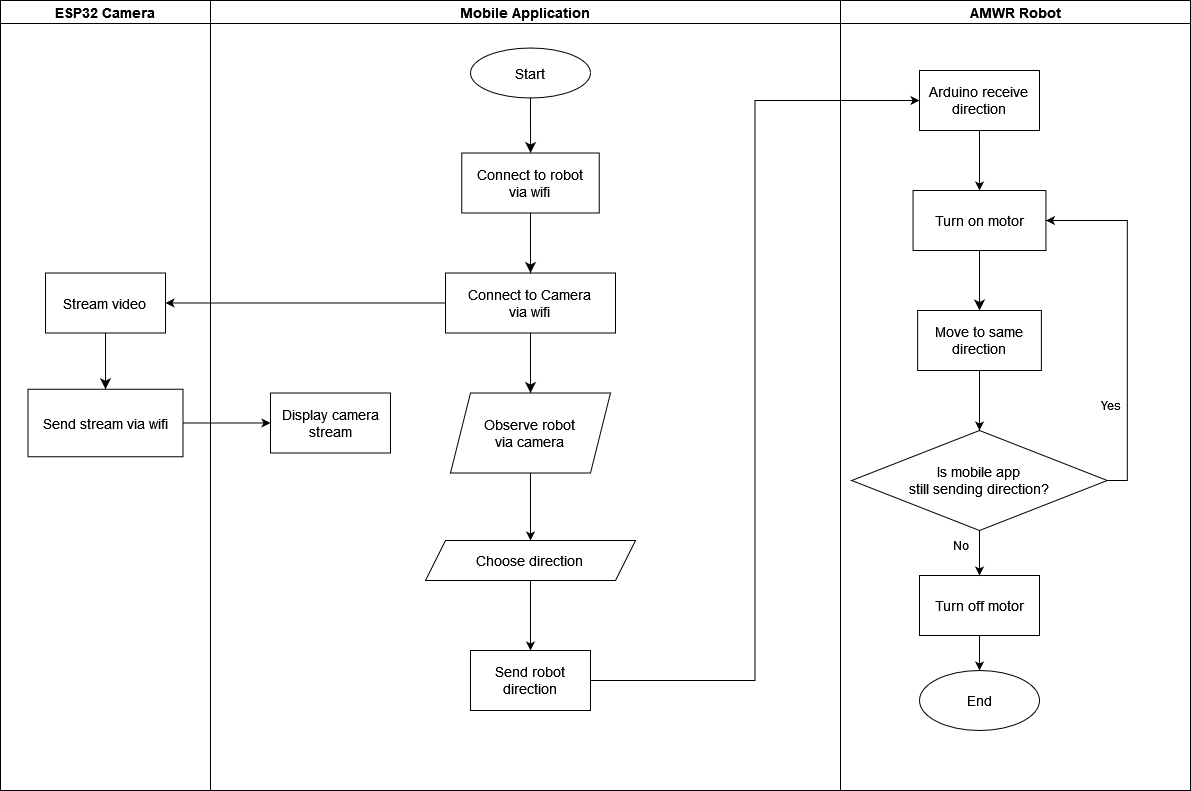

The diagram above was exported from draw.io. Its source (the exported page's mxGraphModel, read from the mxfile embedded in the PNG):
<mxGraphModel dx="1422" dy="780" grid="1" gridSize="10" guides="1" tooltips="1" connect="1" arrows="1" fold="1" page="1" pageScale="1" pageWidth="827" pageHeight="1169" math="0" shadow="0">
  <root>
    <mxCell id="WIyWlLk6GJQsqaUBKTNV-0" />
    <mxCell id="WIyWlLk6GJQsqaUBKTNV-1" parent="WIyWlLk6GJQsqaUBKTNV-0" />
    <mxCell id="Lu-M-CjY-TJh2g8BRHSS-0" value="Mobile Application" style="swimlane;fontSize=14;" parent="WIyWlLk6GJQsqaUBKTNV-1" vertex="1">
      <mxGeometry x="460" y="10" width="630" height="790" as="geometry" />
    </mxCell>
    <mxCell id="Lu-M-CjY-TJh2g8BRHSS-1" value="Start" style="ellipse;whiteSpace=wrap;html=1;fontSize=14;" parent="Lu-M-CjY-TJh2g8BRHSS-0" vertex="1">
      <mxGeometry x="260" y="47.5" width="120" height="50" as="geometry" />
    </mxCell>
    <mxCell id="Lu-M-CjY-TJh2g8BRHSS-2" value="Send robot direction" style="whiteSpace=wrap;html=1;fontSize=14;" parent="Lu-M-CjY-TJh2g8BRHSS-0" vertex="1">
      <mxGeometry x="260" y="650" width="120" height="60" as="geometry" />
    </mxCell>
    <mxCell id="Lu-M-CjY-TJh2g8BRHSS-3" value="&lt;div&gt;Connect to Camera &lt;br&gt;&lt;/div&gt;&lt;div&gt;via wifi&lt;/div&gt;" style="whiteSpace=wrap;html=1;fontSize=14;" parent="Lu-M-CjY-TJh2g8BRHSS-0" vertex="1">
      <mxGeometry x="235" y="272.5" width="170" height="60" as="geometry" />
    </mxCell>
    <mxCell id="Lu-M-CjY-TJh2g8BRHSS-4" value="Display camera stream" style="whiteSpace=wrap;html=1;fontSize=14;" parent="Lu-M-CjY-TJh2g8BRHSS-0" vertex="1">
      <mxGeometry x="60.000000000000014" y="392.5" width="120" height="60" as="geometry" />
    </mxCell>
    <mxCell id="Lu-M-CjY-TJh2g8BRHSS-5" style="edgeStyle=orthogonalEdgeStyle;rounded=0;orthogonalLoop=1;jettySize=auto;html=1;exitX=0.5;exitY=1;exitDx=0;exitDy=0;fontSize=14;endArrow=classic;endFill=1;endSize=8;entryX=0.5;entryY=0;entryDx=0;entryDy=0;" parent="Lu-M-CjY-TJh2g8BRHSS-0" source="Lu-M-CjY-TJh2g8BRHSS-3" target="Lu-M-CjY-TJh2g8BRHSS-7" edge="1">
      <mxGeometry relative="1" as="geometry">
        <mxPoint x="320" y="392.5" as="targetPoint" />
      </mxGeometry>
    </mxCell>
    <mxCell id="Lu-M-CjY-TJh2g8BRHSS-6" style="edgeStyle=orthogonalEdgeStyle;rounded=0;orthogonalLoop=1;jettySize=auto;html=1;exitX=0.5;exitY=1;exitDx=0;exitDy=0;entryX=0.5;entryY=0;entryDx=0;entryDy=0;fontSize=14;" parent="Lu-M-CjY-TJh2g8BRHSS-0" source="Lu-M-CjY-TJh2g8BRHSS-7" target="Lu-M-CjY-TJh2g8BRHSS-9" edge="1">
      <mxGeometry relative="1" as="geometry" />
    </mxCell>
    <mxCell id="Lu-M-CjY-TJh2g8BRHSS-7" value="&lt;div style=&quot;font-size: 14px;&quot;&gt;&lt;font style=&quot;font-size: 14px;&quot;&gt;Observe robot &lt;br&gt;&lt;/font&gt;&lt;/div&gt;&lt;div style=&quot;font-size: 14px;&quot;&gt;&lt;font style=&quot;font-size: 14px;&quot;&gt;via camera&lt;br&gt;&lt;/font&gt;&lt;/div&gt;" style="shape=parallelogram;perimeter=parallelogramPerimeter;whiteSpace=wrap;html=1;fixedSize=1;" parent="Lu-M-CjY-TJh2g8BRHSS-0" vertex="1">
      <mxGeometry x="240" y="392.5" width="160" height="80" as="geometry" />
    </mxCell>
    <mxCell id="Lu-M-CjY-TJh2g8BRHSS-8" style="edgeStyle=orthogonalEdgeStyle;rounded=0;orthogonalLoop=1;jettySize=auto;html=1;exitX=0.5;exitY=1;exitDx=0;exitDy=0;entryX=0.5;entryY=0;entryDx=0;entryDy=0;fontSize=14;" parent="Lu-M-CjY-TJh2g8BRHSS-0" source="Lu-M-CjY-TJh2g8BRHSS-9" target="Lu-M-CjY-TJh2g8BRHSS-2" edge="1">
      <mxGeometry relative="1" as="geometry" />
    </mxCell>
    <mxCell id="Lu-M-CjY-TJh2g8BRHSS-9" value="&lt;div style=&quot;font-size: 14px;&quot;&gt;&lt;font style=&quot;font-size: 14px;&quot;&gt;Choose direction&lt;br&gt;&lt;/font&gt;&lt;/div&gt;" style="shape=parallelogram;perimeter=parallelogramPerimeter;whiteSpace=wrap;html=1;fixedSize=1;" parent="Lu-M-CjY-TJh2g8BRHSS-0" vertex="1">
      <mxGeometry x="215" y="540" width="210" height="40" as="geometry" />
    </mxCell>
    <mxCell id="Lu-M-CjY-TJh2g8BRHSS-10" value="&lt;div&gt;Connect to robot &lt;br&gt;&lt;/div&gt;&lt;div&gt;via wifi&lt;br&gt;&lt;/div&gt;" style="whiteSpace=wrap;html=1;fontSize=14;" parent="Lu-M-CjY-TJh2g8BRHSS-0" vertex="1">
      <mxGeometry x="251.25" y="152.5" width="137.5" height="60" as="geometry" />
    </mxCell>
    <mxCell id="Lu-M-CjY-TJh2g8BRHSS-11" style="edgeStyle=orthogonalEdgeStyle;rounded=0;orthogonalLoop=1;jettySize=auto;html=1;exitX=0.5;exitY=1;exitDx=0;exitDy=0;entryX=0.5;entryY=0;entryDx=0;entryDy=0;fontSize=14;endArrow=classic;endFill=1;endSize=8;" parent="Lu-M-CjY-TJh2g8BRHSS-0" source="Lu-M-CjY-TJh2g8BRHSS-10" target="Lu-M-CjY-TJh2g8BRHSS-3" edge="1">
      <mxGeometry relative="1" as="geometry" />
    </mxCell>
    <mxCell id="Lu-M-CjY-TJh2g8BRHSS-12" value="" style="edgeStyle=orthogonalEdgeStyle;rounded=0;orthogonalLoop=1;jettySize=auto;html=1;endArrow=classic;endFill=1;endSize=8;fontSize=14;" parent="Lu-M-CjY-TJh2g8BRHSS-0" source="Lu-M-CjY-TJh2g8BRHSS-1" target="Lu-M-CjY-TJh2g8BRHSS-10" edge="1">
      <mxGeometry relative="1" as="geometry" />
    </mxCell>
    <mxCell id="Lu-M-CjY-TJh2g8BRHSS-13" value="AMWR Robot" style="swimlane;fontSize=14;" parent="WIyWlLk6GJQsqaUBKTNV-1" vertex="1">
      <mxGeometry x="1090" y="10" width="350" height="790" as="geometry" />
    </mxCell>
    <mxCell id="Lu-M-CjY-TJh2g8BRHSS-63" style="edgeStyle=orthogonalEdgeStyle;rounded=0;orthogonalLoop=1;jettySize=auto;html=1;exitX=0.5;exitY=1;exitDx=0;exitDy=0;entryX=0.5;entryY=0;entryDx=0;entryDy=0;" parent="Lu-M-CjY-TJh2g8BRHSS-13" source="Lu-M-CjY-TJh2g8BRHSS-15" target="Lu-M-CjY-TJh2g8BRHSS-17" edge="1">
      <mxGeometry relative="1" as="geometry" />
    </mxCell>
    <mxCell id="Lu-M-CjY-TJh2g8BRHSS-15" value="&lt;div&gt;Arduino receive &lt;br&gt;&lt;/div&gt;&lt;div&gt;direction&lt;br&gt;&lt;/div&gt;" style="whiteSpace=wrap;html=1;fontSize=14;" parent="Lu-M-CjY-TJh2g8BRHSS-13" vertex="1">
      <mxGeometry x="79" y="70" width="120" height="60" as="geometry" />
    </mxCell>
    <mxCell id="Lu-M-CjY-TJh2g8BRHSS-16" style="edgeStyle=orthogonalEdgeStyle;rounded=0;orthogonalLoop=1;jettySize=auto;html=1;exitX=0.5;exitY=1;exitDx=0;exitDy=0;entryX=0.5;entryY=0;entryDx=0;entryDy=0;fontSize=14;startArrow=none;startFill=0;endArrow=classic;endFill=1;endSize=8;" parent="Lu-M-CjY-TJh2g8BRHSS-13" source="Lu-M-CjY-TJh2g8BRHSS-17" target="Lu-M-CjY-TJh2g8BRHSS-19" edge="1">
      <mxGeometry relative="1" as="geometry" />
    </mxCell>
    <mxCell id="Lu-M-CjY-TJh2g8BRHSS-17" value="&lt;div&gt;Turn on motor&lt;/div&gt;" style="whiteSpace=wrap;html=1;fontSize=14;" parent="Lu-M-CjY-TJh2g8BRHSS-13" vertex="1">
      <mxGeometry x="72.56999999999995" y="190" width="132.88" height="60" as="geometry" />
    </mxCell>
    <mxCell id="Lu-M-CjY-TJh2g8BRHSS-19" value="Move to same direction" style="whiteSpace=wrap;html=1;fontSize=14;" parent="Lu-M-CjY-TJh2g8BRHSS-13" vertex="1">
      <mxGeometry x="77.13000000000011" y="310" width="123.75" height="60" as="geometry" />
    </mxCell>
    <mxCell id="Lu-M-CjY-TJh2g8BRHSS-59" value="" style="edgeStyle=orthogonalEdgeStyle;rounded=0;orthogonalLoop=1;jettySize=auto;html=1;" parent="Lu-M-CjY-TJh2g8BRHSS-13" source="Lu-M-CjY-TJh2g8BRHSS-55" target="Lu-M-CjY-TJh2g8BRHSS-58" edge="1">
      <mxGeometry relative="1" as="geometry" />
    </mxCell>
    <mxCell id="Lu-M-CjY-TJh2g8BRHSS-55" value="Turn off motor" style="whiteSpace=wrap;html=1;fontSize=14;" parent="Lu-M-CjY-TJh2g8BRHSS-13" vertex="1">
      <mxGeometry x="78.99999999999999" y="575" width="120" height="60" as="geometry" />
    </mxCell>
    <mxCell id="Lu-M-CjY-TJh2g8BRHSS-58" value="End" style="ellipse;whiteSpace=wrap;html=1;fontSize=14;" parent="Lu-M-CjY-TJh2g8BRHSS-13" vertex="1">
      <mxGeometry x="79.00999999999999" y="670" width="120" height="60" as="geometry" />
    </mxCell>
    <mxCell id="Lu-M-CjY-TJh2g8BRHSS-64" style="edgeStyle=orthogonalEdgeStyle;rounded=0;orthogonalLoop=1;jettySize=auto;html=1;exitX=0.5;exitY=1;exitDx=0;exitDy=0;entryX=0.5;entryY=0;entryDx=0;entryDy=0;" parent="Lu-M-CjY-TJh2g8BRHSS-13" source="Lu-M-CjY-TJh2g8BRHSS-62" target="Lu-M-CjY-TJh2g8BRHSS-55" edge="1">
      <mxGeometry relative="1" as="geometry" />
    </mxCell>
    <mxCell id="Lu-M-CjY-TJh2g8BRHSS-65" style="edgeStyle=orthogonalEdgeStyle;rounded=0;orthogonalLoop=1;jettySize=auto;html=1;exitX=1;exitY=0.5;exitDx=0;exitDy=0;entryX=1;entryY=0.5;entryDx=0;entryDy=0;" parent="Lu-M-CjY-TJh2g8BRHSS-13" source="Lu-M-CjY-TJh2g8BRHSS-62" target="Lu-M-CjY-TJh2g8BRHSS-17" edge="1">
      <mxGeometry relative="1" as="geometry" />
    </mxCell>
    <mxCell id="Lu-M-CjY-TJh2g8BRHSS-62" value="&lt;div&gt;Is mobile app&lt;/div&gt;&lt;div&gt;still sending direction?&lt;br&gt;&lt;/div&gt;" style="rhombus;whiteSpace=wrap;html=1;fontSize=14;" parent="Lu-M-CjY-TJh2g8BRHSS-13" vertex="1">
      <mxGeometry x="11.25" y="430" width="255.5" height="100" as="geometry" />
    </mxCell>
    <mxCell id="Lu-M-CjY-TJh2g8BRHSS-60" style="edgeStyle=orthogonalEdgeStyle;rounded=0;orthogonalLoop=1;jettySize=auto;html=1;exitX=0.5;exitY=1;exitDx=0;exitDy=0;entryX=0.5;entryY=0;entryDx=0;entryDy=0;" parent="Lu-M-CjY-TJh2g8BRHSS-13" source="Lu-M-CjY-TJh2g8BRHSS-19" target="Lu-M-CjY-TJh2g8BRHSS-62" edge="1">
      <mxGeometry relative="1" as="geometry">
        <mxPoint x="139" y="660" as="targetPoint" />
      </mxGeometry>
    </mxCell>
    <mxCell id="Lu-M-CjY-TJh2g8BRHSS-57" value="No" style="text;html=1;align=center;verticalAlign=middle;resizable=0;points=[];autosize=1;strokeColor=none;fillColor=none;" parent="Lu-M-CjY-TJh2g8BRHSS-13" vertex="1">
      <mxGeometry x="100" y="530" width="40" height="30" as="geometry" />
    </mxCell>
    <mxCell id="Lu-M-CjY-TJh2g8BRHSS-66" value="Yes" style="text;html=1;align=center;verticalAlign=middle;resizable=0;points=[];autosize=1;strokeColor=none;fillColor=none;" parent="Lu-M-CjY-TJh2g8BRHSS-13" vertex="1">
      <mxGeometry x="250" y="390" width="40" height="30" as="geometry" />
    </mxCell>
    <mxCell id="Lu-M-CjY-TJh2g8BRHSS-40" value="ESP32 Camera" style="swimlane;fontSize=14;" parent="WIyWlLk6GJQsqaUBKTNV-1" vertex="1">
      <mxGeometry x="250" y="10" width="210" height="790" as="geometry" />
    </mxCell>
    <mxCell id="Lu-M-CjY-TJh2g8BRHSS-41" value="&lt;div&gt;Stream video&lt;br&gt;&lt;/div&gt;" style="whiteSpace=wrap;html=1;fontSize=14;" parent="Lu-M-CjY-TJh2g8BRHSS-40" vertex="1">
      <mxGeometry x="45" y="272.5" width="120" height="60" as="geometry" />
    </mxCell>
    <mxCell id="Lu-M-CjY-TJh2g8BRHSS-42" value="Send stream via wifi" style="whiteSpace=wrap;html=1;fontSize=14;" parent="Lu-M-CjY-TJh2g8BRHSS-40" vertex="1">
      <mxGeometry x="27.5" y="388.75" width="155" height="67.5" as="geometry" />
    </mxCell>
    <mxCell id="Lu-M-CjY-TJh2g8BRHSS-43" value="" style="edgeStyle=orthogonalEdgeStyle;rounded=0;orthogonalLoop=1;jettySize=auto;html=1;fontSize=14;startArrow=none;startFill=0;endArrow=classic;endFill=1;endSize=8;" parent="Lu-M-CjY-TJh2g8BRHSS-40" source="Lu-M-CjY-TJh2g8BRHSS-41" target="Lu-M-CjY-TJh2g8BRHSS-42" edge="1">
      <mxGeometry relative="1" as="geometry" />
    </mxCell>
    <mxCell id="Lu-M-CjY-TJh2g8BRHSS-44" style="edgeStyle=orthogonalEdgeStyle;rounded=0;orthogonalLoop=1;jettySize=auto;html=1;exitX=0;exitY=0.5;exitDx=0;exitDy=0;entryX=1;entryY=0.5;entryDx=0;entryDy=0;" parent="WIyWlLk6GJQsqaUBKTNV-1" source="Lu-M-CjY-TJh2g8BRHSS-3" target="Lu-M-CjY-TJh2g8BRHSS-41" edge="1">
      <mxGeometry relative="1" as="geometry" />
    </mxCell>
    <mxCell id="Lu-M-CjY-TJh2g8BRHSS-45" style="edgeStyle=orthogonalEdgeStyle;rounded=0;orthogonalLoop=1;jettySize=auto;html=1;exitX=1;exitY=0.5;exitDx=0;exitDy=0;entryX=0;entryY=0.5;entryDx=0;entryDy=0;" parent="WIyWlLk6GJQsqaUBKTNV-1" source="Lu-M-CjY-TJh2g8BRHSS-42" target="Lu-M-CjY-TJh2g8BRHSS-4" edge="1">
      <mxGeometry relative="1" as="geometry" />
    </mxCell>
    <mxCell id="Lu-M-CjY-TJh2g8BRHSS-46" style="edgeStyle=orthogonalEdgeStyle;rounded=0;orthogonalLoop=1;jettySize=auto;html=1;exitX=1;exitY=0.5;exitDx=0;exitDy=0;entryX=0;entryY=0.5;entryDx=0;entryDy=0;" parent="WIyWlLk6GJQsqaUBKTNV-1" source="Lu-M-CjY-TJh2g8BRHSS-2" target="Lu-M-CjY-TJh2g8BRHSS-15" edge="1">
      <mxGeometry relative="1" as="geometry" />
    </mxCell>
  </root>
</mxGraphModel>